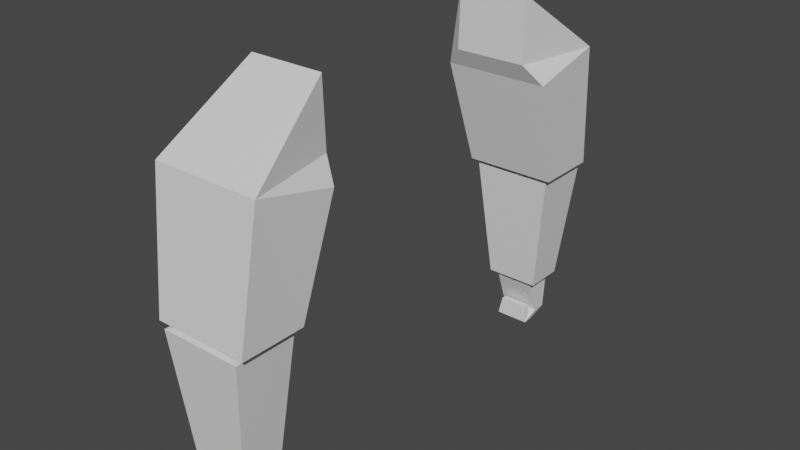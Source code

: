 # Source: Bras.blend  (saved by Blender 2.81.16; exported with 4.5.12 LTS)
import bpy
from mathutils import Matrix  # noqa: F401  (used for matrix-valued properties, if any)

bpy.ops.wm.read_factory_settings(use_empty=True)
scene = bpy.context.scene
scene.name = 'Scene'

# ---- collections
col_collection = bpy.data.collections.new('Collection'); scene.collection.children.link(col_collection)

# ---- materials (node trees are filled in below, after node groups)
mat_material = bpy.data.materials.new('Material')
mat_material.alpha_threshold = 0.0
mat_material.use_transparent_shadow = False
mat_material.line_color = (0.0, 0.0, 0.0, 1.0)

# ---- material node trees
mat_material.use_nodes = True; mat_material.node_tree.nodes.clear()
_N = mat_material.node_tree.nodes; _L = mat_material.node_tree.links
n0 = _N.new('ShaderNodeOutputMaterial'); n0.name = 'Material Output'; n0.location = (300, 300)
n1 = _N.new('ShaderNodeBsdfPrincipled'); n1.name = 'Principled BSDF'; n1.location = (10, 300)
n1.distribution = 'GGX'
n1.subsurface_method = 'BURLEY'
n1.inputs[2].default_value = 0.4
n1.inputs[3].default_value = 1.45
n1.inputs[27].default_value = (0.0, 0.0, 0.0, 1.0)
n1.inputs[28].default_value = 1.0
_L.new(n1.outputs[0], n0.inputs[0])
n0.is_active_output = True

# ---- world
world_world = bpy.data.worlds.new('World'); scene.world = world_world
world_world.use_nodes = True; world_world.node_tree.nodes.clear()
_N = world_world.node_tree.nodes; _L = world_world.node_tree.links
n0 = _N.new('ShaderNodeOutputWorld'); n0.name = 'World Output'; n0.location = (300, 300)
n1 = _N.new('ShaderNodeBackground'); n1.name = 'Background'; n1.location = (10, 300)
n1.inputs[0].default_value = (0.05088, 0.05088, 0.05088, 1.0)
_L.new(n1.outputs[0], n0.inputs[0])
n0.is_active_output = True
world_world.color = (0.05088, 0.05088, 0.05088)
world_world.use_sun_shadow = False
world_world.sun_shadow_jitter_overblur = 0.0

# ---- meshes
me_cube = bpy.data.meshes.new('Cube')
me_cube.from_pydata([(1.0, 1.0, 0.4058), (0.8751, 0.409, -1.652), (1.0, -0.4786, 0.7575), (0.8751, -0.8064, -1.652), (-1.0, 1.0, 0.4058), (-0.8751, 0.409, -1.652), (-1.0, -0.4786, 0.7575), (-0.8751, -0.8064, -1.652), (0.6842, 1.198, 0.7727), (0.6842, 1.156, 1.971), (-0.6842, 1.198, 0.7727), (-0.6842, 1.156, 1.971), (0.4747, 0.1081, -1.7), (0.4747, -0.6053, -1.7), (-0.4747, 0.1081, -1.7), (-0.4747, -0.6053, -1.7), (0.7614, 0.3236, -1.752), (0.7614, -0.8207, -1.752), (-0.7614, 0.3236, -1.752), (-0.7614, -0.8207, -1.752), (-0.512, 0.1361, -4.11), (-0.512, -0.6333, -4.11), (0.512, 0.1361, -4.11), (0.512, -0.6333, -4.11), (0.324, -0.005126, -4.16), (0.324, -0.492, -4.16), (-0.324, -0.005126, -4.16), (-0.324, -0.492, -4.16), (0.3761, 0.03404, -4.22), (0.3761, -0.5312, -4.22), (-0.3761, 0.03404, -4.22), (-0.3761, -0.5312, -4.22), (0.3762, -0.2036, -4.886), (0.3762, -0.4783, -4.886), (-0.3762, -0.2036, -4.886), (-0.3762, -0.4783, -4.886), (0.2734, 0.01975, -4.743), (0.2734, -0.09585, -4.743), (-0.2734, 0.01975, -4.743), (-0.2734, -0.09585, -4.743), (0.3248, -0.1402, -5.072), (0.3248, 0.0549, -5.072), (-0.3248, 0.0549, -5.072), (-0.3248, -0.1402, -5.072)], [], [(6, 2, 9, 11), (3, 2, 6, 7), (7, 6, 4, 5), (7, 5, 14, 15), (1, 0, 2, 3), (5, 4, 0, 1), (8, 10, 11, 9), (4, 6, 11, 10), (2, 0, 8, 9), (0, 4, 10, 8), (13, 15, 19, 17), (1, 3, 13, 12), (5, 1, 12, 14), (3, 7, 15, 13), (19, 18, 20, 21), (15, 14, 18, 19), (12, 13, 17, 16), (14, 12, 16, 18), (16, 17, 23, 22), (18, 16, 22, 20), (17, 19, 21, 23), (23, 21, 27, 25), (21, 20, 26, 27), (22, 23, 25, 24), (20, 22, 24, 26), (26, 24, 28, 30), (29, 31, 35, 33), (25, 27, 31, 29), (27, 26, 30, 31), (24, 25, 29, 28), (41, 36, 37, 40), (31, 30, 34, 35), (28, 29, 33, 32), (30, 28, 32, 34), (38, 39, 37, 36), (42, 38, 36, 41), (40, 37, 39, 43), (43, 39, 38, 42), (35, 34, 42, 43), (33, 35, 43, 40), (34, 32, 41, 42), (32, 33, 40, 41)])
_uv = me_cube.uv_layers.new(name='UVMap')
_uv.uv.foreach_set('vector', [0.6833, 0.264, 0.6833, 0.0, 0.8757, 0.04168, 0.8757, 0.2223, 0.2721, 0.8293, 0.2561, 0.5083, 0.5121, 0.5083, 0.4961, 0.8293, 0.6833, 0.0, 0.6833, 0.3212, 0.4898, 0.3012, 0.5291, 0.02143, 0.8386, 0.4951, 0.6833, 0.4951, 0.7213, 0.4422, 0.8125, 0.4422, 0.3155, 0.4869, 0.2761, 0.2071, 0.4697, 0.1871, 0.4697, 0.5083, 0.01599, 0.4882, 0.0, 0.2071, 0.2561, 0.2071, 0.2401, 0.4882, 0.2156, 0.1548, 0.04043, 0.1548, 0.04043, 0.0, 0.2156, 0.0, 0.4898, 0.3012, 0.6833, 0.3212, 0.4954, 0.5083, 0.4697, 0.3522, 0.4697, 0.1871, 0.2761, 0.2071, 0.2561, 0.1561, 0.2818, 0.0, 0.2561, 0.2071, 0.0, 0.2071, 0.04043, 0.1548, 0.2156, 0.1548, 0.02676, 0.8368, 0.02676, 0.9621, 2.289e-08, 1.0, 0.0, 0.799, 0.6833, 0.264, 0.8386, 0.264, 0.8125, 0.3169, 0.7213, 0.3169, 0.6833, 0.4951, 0.6833, 0.264, 0.7213, 0.3169, 0.7213, 0.4422, 0.8386, 0.264, 0.8386, 0.4951, 0.8125, 0.4422, 0.8125, 0.3169, 1.0, 0.82, 0.8536, 0.82, 0.8767, 0.5083, 0.9752, 0.5083, 0.02676, 0.9621, 0.1176, 0.9621, 0.1458, 1.0, 2.289e-08, 1.0, 0.1176, 0.8368, 0.02676, 0.8368, 0.0, 0.799, 0.1458, 0.799, 0.1176, 0.9621, 0.1176, 0.8368, 0.1458, 0.799, 0.1458, 1.0, 0.8536, 0.82, 0.7071, 0.82, 0.7319, 0.5083, 0.8304, 0.5083, 0.0, 0.4882, 0.195, 0.4882, 0.163, 0.799, 0.03194, 0.799, 0.5121, 0.5083, 0.7071, 0.5083, 0.6752, 0.8133, 0.5441, 0.8133, 0.2441, 0.799, 0.2441, 0.9341, 0.2256, 0.9093, 0.2256, 0.8238, 0.2441, 0.9341, 0.1458, 0.9341, 0.1634, 0.9093, 0.2256, 0.9093, 0.1458, 0.799, 0.2441, 0.799, 0.2256, 0.8238, 0.1634, 0.8238, 0.1458, 0.9341, 0.1458, 0.799, 0.1634, 0.8238, 0.1634, 0.9093, 0.5121, 0.9057, 0.5121, 0.8202, 0.5187, 0.8133, 0.5187, 0.9126, 0.6163, 0.9126, 0.6163, 0.8133, 0.6999, 0.8133, 0.6999, 0.9126, 0.6081, 0.9057, 0.6081, 0.8202, 0.6163, 0.8133, 0.6163, 0.9126, 0.7125, 0.82, 0.7748, 0.8217, 0.7794, 0.8295, 0.7071, 0.8276, 0.9063, 0.3845, 0.844, 0.3862, 0.8386, 0.3786, 0.9109, 0.3767, 0.9109, 0.264, 0.9077, 0.3074, 0.8929, 0.3078, 0.8859, 0.2647, 0.7071, 0.8276, 0.7794, 0.8295, 0.7468, 0.9167, 0.7116, 0.9157, 0.9109, 0.3767, 0.8386, 0.3786, 0.8431, 0.2905, 0.8782, 0.2896, 0.5187, 0.9126, 0.5187, 0.8133, 0.6081, 0.8133, 0.6081, 0.9126, 0.2544, 0.5604, 0.2397, 0.5604, 0.2397, 0.4882, 0.2544, 0.4882, 0.8201, 0.9058, 0.7794, 0.899, 0.7794, 0.8268, 0.8201, 0.82, 0.2375, 0.6733, 0.195, 0.6665, 0.195, 0.5943, 0.2375, 0.5875, 0.7545, 0.9415, 0.7614, 0.8984, 0.7762, 0.8988, 0.7794, 0.9422, 0.7116, 0.9157, 0.7468, 0.9167, 0.7794, 0.9422, 0.7545, 0.9415, 0.195, 0.5875, 0.195, 0.4882, 0.2397, 0.495, 0.2397, 0.5807, 0.2303, 0.6733, 0.2303, 0.7726, 0.195, 0.7658, 0.195, 0.6801, 0.8782, 0.2896, 0.8431, 0.2905, 0.8859, 0.2647, 0.9109, 0.264])
me_cube.materials.append(mat_material)
me_cube.use_remesh_preserve_volume = False
me_cube.use_remesh_preserve_attributes = False
me_cube.use_mirror_vertex_groups = False
me_cube.update()
me_cube_002 = bpy.data.meshes.new('Cube.002')
me_cube_002.from_pydata([(1.0, 1.0, 0.4058), (0.8751, 0.409, -1.652), (1.0, -0.4786, 0.7575), (0.8751, -0.8064, -1.652), (-1.0, 1.0, 0.4058), (-0.8751, 0.409, -1.652), (-1.0, -0.4786, 0.7575), (-0.8751, -0.8064, -1.652), (0.6842, 1.198, 0.7727), (0.6842, 1.156, 1.971), (-0.6842, 1.198, 0.7727), (-0.6842, 1.156, 1.971), (0.4747, 0.1081, -1.7), (0.4747, -0.6053, -1.7), (-0.4747, 0.1081, -1.7), (-0.4747, -0.6053, -1.7), (0.7614, 0.3236, -1.752), (0.7614, -0.8207, -1.752), (-0.7614, 0.3236, -1.752), (-0.7614, -0.8207, -1.752), (-0.512, 0.1361, -4.11), (-0.512, -0.6333, -4.11), (0.512, 0.1361, -4.11), (0.512, -0.6333, -4.11), (0.324, -0.005126, -4.16), (0.324, -0.492, -4.16), (-0.324, -0.005126, -4.16), (-0.324, -0.492, -4.16), (0.3761, 0.03404, -4.22), (0.3761, -0.5312, -4.22), (-0.3761, 0.03404, -4.22), (-0.3761, -0.5312, -4.22), (0.3762, -0.2036, -4.886), (0.3762, -0.4783, -4.886), (-0.3762, -0.2036, -4.886), (-0.3762, -0.4783, -4.886), (0.2734, 0.01975, -4.743), (0.2734, -0.09585, -4.743), (-0.2734, 0.01975, -4.743), (-0.2734, -0.09585, -4.743), (0.3248, -0.1402, -5.072), (0.3248, 0.0549, -5.072), (-0.3248, 0.0549, -5.072), (-0.3248, -0.1402, -5.072)], [], [(6, 2, 9, 11), (3, 2, 6, 7), (7, 6, 4, 5), (7, 5, 14, 15), (1, 0, 2, 3), (5, 4, 0, 1), (8, 10, 11, 9), (4, 6, 11, 10), (2, 0, 8, 9), (0, 4, 10, 8), (13, 15, 19, 17), (1, 3, 13, 12), (5, 1, 12, 14), (3, 7, 15, 13), (19, 18, 20, 21), (15, 14, 18, 19), (12, 13, 17, 16), (14, 12, 16, 18), (16, 17, 23, 22), (18, 16, 22, 20), (17, 19, 21, 23), (23, 21, 27, 25), (21, 20, 26, 27), (22, 23, 25, 24), (20, 22, 24, 26), (26, 24, 28, 30), (29, 31, 35, 33), (25, 27, 31, 29), (27, 26, 30, 31), (24, 25, 29, 28), (41, 36, 37, 40), (31, 30, 34, 35), (28, 29, 33, 32), (30, 28, 32, 34), (38, 39, 37, 36), (42, 38, 36, 41), (40, 37, 39, 43), (43, 39, 38, 42), (35, 34, 42, 43), (33, 35, 43, 40), (34, 32, 41, 42), (32, 33, 40, 41)])
_uv = me_cube_002.uv_layers.new(name='UVMap')
_uv.uv.foreach_set('vector', [0.6833, 0.264, 0.6833, 0.0, 0.8757, 0.04168, 0.8757, 0.2223, 0.2721, 0.8293, 0.2561, 0.5083, 0.5121, 0.5083, 0.4961, 0.8293, 0.6833, 0.0, 0.6833, 0.3212, 0.4898, 0.3012, 0.5291, 0.02143, 0.8386, 0.4951, 0.6833, 0.4951, 0.7213, 0.4422, 0.8125, 0.4422, 0.3155, 0.4869, 0.2761, 0.2071, 0.4697, 0.1871, 0.4697, 0.5083, 0.01599, 0.4882, 0.0, 0.2071, 0.2561, 0.2071, 0.2401, 0.4882, 0.2156, 0.1548, 0.04043, 0.1548, 0.04043, 0.0, 0.2156, 0.0, 0.4898, 0.3012, 0.6833, 0.3212, 0.4954, 0.5083, 0.4697, 0.3522, 0.4697, 0.1871, 0.2761, 0.2071, 0.2561, 0.1561, 0.2818, 0.0, 0.2561, 0.2071, 0.0, 0.2071, 0.04043, 0.1548, 0.2156, 0.1548, 0.02676, 0.8368, 0.02676, 0.9621, 2.289e-08, 1.0, 0.0, 0.799, 0.6833, 0.264, 0.8386, 0.264, 0.8125, 0.3169, 0.7213, 0.3169, 0.6833, 0.4951, 0.6833, 0.264, 0.7213, 0.3169, 0.7213, 0.4422, 0.8386, 0.264, 0.8386, 0.4951, 0.8125, 0.4422, 0.8125, 0.3169, 1.0, 0.82, 0.8536, 0.82, 0.8767, 0.5083, 0.9752, 0.5083, 0.02676, 0.9621, 0.1176, 0.9621, 0.1458, 1.0, 2.289e-08, 1.0, 0.1176, 0.8368, 0.02676, 0.8368, 0.0, 0.799, 0.1458, 0.799, 0.1176, 0.9621, 0.1176, 0.8368, 0.1458, 0.799, 0.1458, 1.0, 0.8536, 0.82, 0.7071, 0.82, 0.7319, 0.5083, 0.8304, 0.5083, 0.0, 0.4882, 0.195, 0.4882, 0.163, 0.799, 0.03194, 0.799, 0.5121, 0.5083, 0.7071, 0.5083, 0.6752, 0.8133, 0.5441, 0.8133, 0.2441, 0.799, 0.2441, 0.9341, 0.2256, 0.9093, 0.2256, 0.8238, 0.2441, 0.9341, 0.1458, 0.9341, 0.1634, 0.9093, 0.2256, 0.9093, 0.1458, 0.799, 0.2441, 0.799, 0.2256, 0.8238, 0.1634, 0.8238, 0.1458, 0.9341, 0.1458, 0.799, 0.1634, 0.8238, 0.1634, 0.9093, 0.5121, 0.9057, 0.5121, 0.8202, 0.5187, 0.8133, 0.5187, 0.9126, 0.6163, 0.9126, 0.6163, 0.8133, 0.6999, 0.8133, 0.6999, 0.9126, 0.6081, 0.9057, 0.6081, 0.8202, 0.6163, 0.8133, 0.6163, 0.9126, 0.7125, 0.82, 0.7748, 0.8217, 0.7794, 0.8295, 0.7071, 0.8276, 0.9063, 0.3845, 0.844, 0.3862, 0.8386, 0.3786, 0.9109, 0.3767, 0.9109, 0.264, 0.9077, 0.3074, 0.8929, 0.3078, 0.8859, 0.2647, 0.7071, 0.8276, 0.7794, 0.8295, 0.7468, 0.9167, 0.7116, 0.9157, 0.9109, 0.3767, 0.8386, 0.3786, 0.8431, 0.2905, 0.8782, 0.2896, 0.5187, 0.9126, 0.5187, 0.8133, 0.6081, 0.8133, 0.6081, 0.9126, 0.2544, 0.5604, 0.2397, 0.5604, 0.2397, 0.4882, 0.2544, 0.4882, 0.8201, 0.9058, 0.7794, 0.899, 0.7794, 0.8268, 0.8201, 0.82, 0.2375, 0.6733, 0.195, 0.6665, 0.195, 0.5943, 0.2375, 0.5875, 0.7545, 0.9415, 0.7614, 0.8984, 0.7762, 0.8988, 0.7794, 0.9422, 0.7116, 0.9157, 0.7468, 0.9167, 0.7794, 0.9422, 0.7545, 0.9415, 0.195, 0.5875, 0.195, 0.4882, 0.2397, 0.495, 0.2397, 0.5807, 0.2303, 0.6733, 0.2303, 0.7726, 0.195, 0.7658, 0.195, 0.6801, 0.8782, 0.2896, 0.8431, 0.2905, 0.8859, 0.2647, 0.9109, 0.264])
me_cube_002.materials.append(mat_material)
me_cube_002.use_remesh_preserve_volume = False
me_cube_002.use_remesh_preserve_attributes = False
me_cube_002.use_mirror_vertex_groups = False
me_cube_002.update()
arm_armature = bpy.data.armatures.new('Armature')  # bones are not reproduced
arm_armature_002 = bpy.data.armatures.new('Armature.002')  # bones are not reproduced

# ---- objects
ob_bras = bpy.data.objects.new('Bras', me_cube)
ob_armature = bpy.data.objects.new('Armature', arm_armature)
ob_bras_001 = bpy.data.objects.new('Bras.001', me_cube_002)
ob_armature_001 = bpy.data.objects.new('Armature.001', arm_armature_002)

# ---- transforms, parenting, visibility, modifiers, constraints
ob_bras.parent = ob_armature
ob_bras.location = (0.0, -1.203, 0.0)
ob_bras.scale = (0.3312, 0.3312, 0.3312)
ob_bras.lock_rotations_4d = False
ob_bras.empty_display_type = 'ARROWS'
ob_bras.lineart.crease_threshold = 0.0
_vg = ob_bras.vertex_groups.new(name='Bone')
for _i, _w in zip([0, 1, 2, 3, 4, 5, 6, 7, 8, 9, 10, 11, 12, 13, 14, 15, 16, 17, 18, 19], [0.9748, 0.7257, 0.9677, 0.6622, 0.9786, 0.7032, 0.9703, 0.6813, 0.9905, 0.997, 0.9896, 0.9964, 0.2479, 0.2702, 0.248, 0.2772, 0.1127, 0.1237, 0.1156, 0.1234]): _vg.add([_i], _w, 'REPLACE')
_vg = ob_bras.vertex_groups.new(name='Bone.001')
for _i, _w in zip([0, 1, 2, 3, 5, 6, 7, 12, 13, 14, 15, 16, 17, 18, 19, 20, 21, 22, 23, 24, 25, 26, 27, 28, 29, 30, 31, 32, 33, 34, 35, 36, 37, 38, 39, 40, 41, 42, 43], [0.0004899, 0.2743, 0.01469, 0.3378, 0.2968, 0.009462, 0.3187, 0.7521, 0.7298, 0.752, 0.7228, 0.8873, 0.8763, 0.8844, 0.8766, 0.9953, 0.9949, 1.0, 1.0, 1.0, 1.0, 1.0, 1.0, 1.0, 1.0, 1.0, 1.0, 1.0, 1.0, 1.0, 1.0, 1.0, 1.0, 1.0, 1.0, 1.0, 1.0, 1.0, 1.0]): _vg.add([_i], _w, 'REPLACE')
_m = ob_bras.modifiers.new('Armature', 'ARMATURE')
_m.object = ob_armature
ob_armature.location = (0.0, 0.0, 0.0)
ob_armature.lineart.crease_threshold = 0.0
ob_bras_001.parent = ob_armature_001
ob_bras_001.location = (0.0, -1.203, 0.0)
ob_bras_001.scale = (0.3312, 0.3312, 0.3312)
ob_bras_001.lock_rotations_4d = False
ob_bras_001.empty_display_type = 'ARROWS'
ob_bras_001.lineart.crease_threshold = 0.0
_vg = ob_bras_001.vertex_groups.new(name='Bone')
for _i, _w in zip([0, 1, 2, 3, 4, 5, 6, 7, 8, 9, 10, 11, 12, 13, 14, 15, 16, 17, 18, 19], [0.9748, 0.7257, 0.9677, 0.6622, 0.9786, 0.7032, 0.9703, 0.6813, 0.9905, 0.997, 0.9896, 0.9964, 0.2479, 0.2702, 0.248, 0.2772, 0.1127, 0.1237, 0.1156, 0.1234]): _vg.add([_i], _w, 'REPLACE')
_vg = ob_bras_001.vertex_groups.new(name='Bone.001')
for _i, _w in zip([0, 1, 2, 3, 5, 6, 7, 12, 13, 14, 15, 16, 17, 18, 19, 20, 21, 22, 23, 24, 25, 26, 27, 28, 29, 30, 31, 32, 33, 34, 35, 36, 37, 38, 39, 40, 41, 42, 43], [0.0004899, 0.2743, 0.01469, 0.3378, 0.2968, 0.009462, 0.3187, 0.7521, 0.7298, 0.752, 0.7228, 0.8873, 0.8763, 0.8844, 0.8766, 0.9953, 0.9949, 1.0, 1.0, 1.0, 1.0, 1.0, 1.0, 1.0, 1.0, 1.0, 1.0, 1.0, 1.0, 1.0, 1.0, 1.0, 1.0, 1.0, 1.0, 1.0, 1.0, 1.0, 1.0]): _vg.add([_i], _w, 'REPLACE')
_m = ob_bras_001.modifiers.new('Armature', 'ARMATURE')
_m.object = ob_armature_001
ob_armature_001.location = (0.0, 0.0, 0.0)
ob_armature_001.scale = (1.0, -1.0, 1.0)
ob_armature_001.lineart.crease_threshold = 0.0

# ---- collection membership
col_collection.objects.link(ob_bras)
col_collection.objects.link(ob_armature)
col_collection.objects.link(ob_bras_001)
col_collection.objects.link(ob_armature_001)

# ---- scene / render settings (as saved in the file)
scene.frame_start = 1; scene.frame_end = 250; scene.frame_set(1)
scene.render.engine = 'BLENDER_EEVEE_NEXT'
scene.cycles.use_denoising = False
scene.cycles.samples = 128
scene.cycles.sampling_pattern = 'TABULATED_SOBOL'
scene.cycles.use_adaptive_sampling = False
scene.cycles.use_light_tree = False
scene.view_settings.view_transform = 'Filmic'
bpy.context.view_layer.update()

# ---- added for rendering (the .blend has no active camera and no usable light): camera, sun
cam_auto = bpy.data.cameras.new('AutoCamera')
cam_auto.lens = 50.0
cam_auto.sensor_width = 36.0
cam_auto.clip_end = 1000.0
ob_auto_camera = bpy.data.objects.new('AutoCamera', cam_auto)
scene.collection.objects.link(ob_auto_camera)
ob_auto_camera.location = (3.53343, -4.24012, 2.31327)
ob_auto_camera.rotation_euler = (1.09748, -7.21219e-08, 0.694738)
scene.camera = ob_auto_camera
light_auto_sun = bpy.data.lights.new('AutoSun', 'SUN')
light_auto_sun.energy = 3.0
light_auto_sun.angle = 0.0523599
ob_auto_sun = bpy.data.objects.new('AutoSun', light_auto_sun)
scene.collection.objects.link(ob_auto_sun)
ob_auto_sun.rotation_euler = (0.872665, 0.174533, 0.523599)
bpy.context.view_layer.update()
